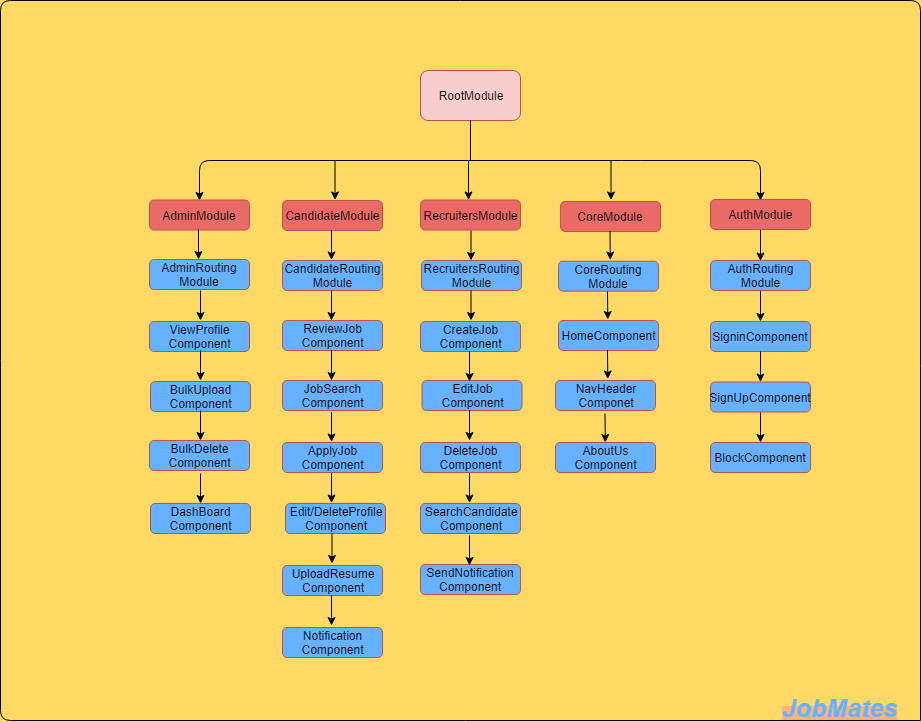

The diagram above was exported from draw.io. Its source (the exported page's mxGraphModel, read from the mxfile embedded in the PNG):
<mxGraphModel dx="1604" dy="1518" grid="1" gridSize="10" guides="1" tooltips="1" connect="1" arrows="1" fold="1" page="1" pageScale="1" pageWidth="850" pageHeight="1100" background="#FFD966" math="0" shadow="0">
  <root>
    <mxCell id="0" />
    <mxCell id="1" parent="0" />
    <mxCell id="UfGTInPZZab6EeR9RdT6-1" value="RootModule" style="rounded=1;whiteSpace=wrap;html=1;fillColor=#f8cecc;strokeColor=#B85450;" vertex="1" parent="1">
      <mxGeometry x="190" y="-130" width="100" height="50" as="geometry" />
    </mxCell>
    <mxCell id="UfGTInPZZab6EeR9RdT6-11" value="" style="endArrow=classic;html=1;entryX=0.5;entryY=0;entryDx=0;entryDy=0;" edge="1" parent="1" target="UfGTInPZZab6EeR9RdT6-14">
      <mxGeometry width="50" height="50" relative="1" as="geometry">
        <mxPoint x="380" y="-40" as="sourcePoint" />
        <mxPoint x="-80" as="targetPoint" />
        <Array as="points">
          <mxPoint x="-31" y="-40" />
        </Array>
      </mxGeometry>
    </mxCell>
    <mxCell id="UfGTInPZZab6EeR9RdT6-13" value="" style="endArrow=classic;html=1;" edge="1" parent="1">
      <mxGeometry width="50" height="50" relative="1" as="geometry">
        <mxPoint x="10" y="-40" as="sourcePoint" />
        <mxPoint x="530" as="targetPoint" />
        <Array as="points">
          <mxPoint x="351" y="-40" />
          <mxPoint x="401" y="-40" />
          <mxPoint x="530" y="-40" />
        </Array>
      </mxGeometry>
    </mxCell>
    <mxCell id="UfGTInPZZab6EeR9RdT6-14" value="AdminModule" style="rounded=1;whiteSpace=wrap;html=1;strokeColor=#B85450;fillColor=#EA6B66;" vertex="1" parent="1">
      <mxGeometry x="-81" y="-0.5" width="100" height="30" as="geometry" />
    </mxCell>
    <mxCell id="UfGTInPZZab6EeR9RdT6-16" value="" style="endArrow=classic;html=1;" edge="1" parent="1">
      <mxGeometry width="50" height="50" relative="1" as="geometry">
        <mxPoint x="238" y="-40.5" as="sourcePoint" />
        <mxPoint x="238" y="-0.5" as="targetPoint" />
      </mxGeometry>
    </mxCell>
    <mxCell id="UfGTInPZZab6EeR9RdT6-17" value="" style="endArrow=classic;html=1;" edge="1" parent="1">
      <mxGeometry width="50" height="50" relative="1" as="geometry">
        <mxPoint x="380.5" y="-40.5" as="sourcePoint" />
        <mxPoint x="380.5" y="-0.5" as="targetPoint" />
      </mxGeometry>
    </mxCell>
    <mxCell id="UfGTInPZZab6EeR9RdT6-18" value="" style="endArrow=classic;html=1;" edge="1" parent="1">
      <mxGeometry width="50" height="50" relative="1" as="geometry">
        <mxPoint x="104.5" y="-40.5" as="sourcePoint" />
        <mxPoint x="104.5" y="-0.5" as="targetPoint" />
      </mxGeometry>
    </mxCell>
    <mxCell id="UfGTInPZZab6EeR9RdT6-19" value="CandidateModule" style="rounded=1;whiteSpace=wrap;html=1;strokeColor=#B85450;fillColor=#EA6B66;" vertex="1" parent="1">
      <mxGeometry x="52" width="100" height="30" as="geometry" />
    </mxCell>
    <mxCell id="UfGTInPZZab6EeR9RdT6-20" value="AuthModule" style="rounded=1;whiteSpace=wrap;html=1;strokeColor=#B85450;fillColor=#EA6B66;" vertex="1" parent="1">
      <mxGeometry x="480" y="-1" width="100" height="30" as="geometry" />
    </mxCell>
    <mxCell id="UfGTInPZZab6EeR9RdT6-22" value="&lt;span lang=&quot;EN-IN&quot;&gt;RecruitersModule&lt;/span&gt;" style="rounded=1;whiteSpace=wrap;html=1;strokeColor=#B85450;fillColor=#EA6B66;" vertex="1" parent="1">
      <mxGeometry x="190" y="-0.5" width="100" height="30" as="geometry" />
    </mxCell>
    <mxCell id="UfGTInPZZab6EeR9RdT6-36" value="SigninComponent" style="rounded=1;whiteSpace=wrap;html=1;strokeColor=#B85450;fillColor=#66B2FF;" vertex="1" parent="1">
      <mxGeometry x="480" y="121" width="100" height="30" as="geometry" />
    </mxCell>
    <mxCell id="UfGTInPZZab6EeR9RdT6-37" value="SignUpComponent" style="rounded=1;whiteSpace=wrap;html=1;strokeColor=#B85450;fillColor=#66B2FF;" vertex="1" parent="1">
      <mxGeometry x="480" y="181.5" width="100" height="30" as="geometry" />
    </mxCell>
    <mxCell id="UfGTInPZZab6EeR9RdT6-38" value="BlockComponent" style="rounded=1;whiteSpace=wrap;html=1;strokeColor=#B85450;fillColor=#66B2FF;" vertex="1" parent="1">
      <mxGeometry x="480" y="242" width="100" height="30" as="geometry" />
    </mxCell>
    <mxCell id="UfGTInPZZab6EeR9RdT6-39" value="" style="endArrow=classic;html=1;entryX=0.5;entryY=0;entryDx=0;entryDy=0;" edge="1" parent="1">
      <mxGeometry width="50" height="50" relative="1" as="geometry">
        <mxPoint x="530" y="90" as="sourcePoint" />
        <mxPoint x="530" y="121" as="targetPoint" />
      </mxGeometry>
    </mxCell>
    <mxCell id="UfGTInPZZab6EeR9RdT6-40" value="" style="endArrow=classic;html=1;exitX=0.5;exitY=1;exitDx=0;exitDy=0;" edge="1" parent="1" source="UfGTInPZZab6EeR9RdT6-36" target="UfGTInPZZab6EeR9RdT6-37">
      <mxGeometry width="50" height="50" relative="1" as="geometry">
        <mxPoint x="-130" y="280" as="sourcePoint" />
        <mxPoint x="50" y="160" as="targetPoint" />
      </mxGeometry>
    </mxCell>
    <mxCell id="UfGTInPZZab6EeR9RdT6-41" value="" style="endArrow=classic;html=1;exitX=0.5;exitY=1;exitDx=0;exitDy=0;" edge="1" parent="1" source="UfGTInPZZab6EeR9RdT6-37" target="UfGTInPZZab6EeR9RdT6-38">
      <mxGeometry width="50" height="50" relative="1" as="geometry">
        <mxPoint x="-130" y="280" as="sourcePoint" />
        <mxPoint x="-80" y="230" as="targetPoint" />
      </mxGeometry>
    </mxCell>
    <mxCell id="UfGTInPZZab6EeR9RdT6-57" value="BulkUpload&lt;br&gt;Component" style="rounded=1;whiteSpace=wrap;html=1;strokeColor=#B85450;fillColor=#66B2FF;" vertex="1" parent="1">
      <mxGeometry x="-80" y="181" width="100" height="30" as="geometry" />
    </mxCell>
    <mxCell id="UfGTInPZZab6EeR9RdT6-58" value="ViewProfile&lt;br&gt;Component" style="rounded=1;whiteSpace=wrap;html=1;strokeColor=#B85450;fillColor=#66B2FF;" vertex="1" parent="1">
      <mxGeometry x="-81" y="121" width="100" height="30" as="geometry" />
    </mxCell>
    <mxCell id="UfGTInPZZab6EeR9RdT6-60" value="BulkDelete&lt;br&gt;Component" style="rounded=1;whiteSpace=wrap;html=1;strokeColor=#B85450;fillColor=#66B2FF;" vertex="1" parent="1">
      <mxGeometry x="-81" y="240" width="100" height="30" as="geometry" />
    </mxCell>
    <mxCell id="UfGTInPZZab6EeR9RdT6-62" value="DashBoard&lt;br&gt;Component" style="rounded=1;whiteSpace=wrap;html=1;strokeColor=#B85450;fillColor=#66B2FF;" vertex="1" parent="1">
      <mxGeometry x="-80" y="303" width="100" height="30" as="geometry" />
    </mxCell>
    <mxCell id="UfGTInPZZab6EeR9RdT6-63" value="ReviewJob&lt;br&gt;Component" style="rounded=1;whiteSpace=wrap;html=1;strokeColor=#B85450;fillColor=#66B2FF;" vertex="1" parent="1">
      <mxGeometry x="52" y="120" width="100" height="30" as="geometry" />
    </mxCell>
    <mxCell id="UfGTInPZZab6EeR9RdT6-64" value="JobSearch&lt;br&gt;Component" style="rounded=1;whiteSpace=wrap;html=1;strokeColor=#B85450;fillColor=#66B2FF;" vertex="1" parent="1">
      <mxGeometry x="52" y="180" width="100" height="30" as="geometry" />
    </mxCell>
    <mxCell id="UfGTInPZZab6EeR9RdT6-65" value="ApplyJob&lt;br&gt;Component" style="rounded=1;whiteSpace=wrap;html=1;strokeColor=#B85450;fillColor=#66B2FF;" vertex="1" parent="1">
      <mxGeometry x="52" y="242" width="100" height="30" as="geometry" />
    </mxCell>
    <mxCell id="UfGTInPZZab6EeR9RdT6-67" value="Edit/DeleteProfile&lt;br&gt;Component" style="rounded=1;whiteSpace=wrap;html=1;strokeColor=#B85450;fillColor=#66B2FF;" vertex="1" parent="1">
      <mxGeometry x="55" y="303" width="100" height="30" as="geometry" />
    </mxCell>
    <mxCell id="UfGTInPZZab6EeR9RdT6-69" value="UploadResume&lt;br&gt;Component" style="rounded=1;whiteSpace=wrap;html=1;strokeColor=#B85450;fillColor=#66B2FF;" vertex="1" parent="1">
      <mxGeometry x="52" y="365" width="100" height="30" as="geometry" />
    </mxCell>
    <mxCell id="UfGTInPZZab6EeR9RdT6-70" value="Notification&lt;br&gt;Component" style="rounded=1;whiteSpace=wrap;html=1;strokeColor=#B85450;fillColor=#66B2FF;" vertex="1" parent="1">
      <mxGeometry x="52" y="427" width="100" height="30" as="geometry" />
    </mxCell>
    <mxCell id="UfGTInPZZab6EeR9RdT6-73" value="" style="endArrow=classic;html=1;exitX=0.5;exitY=1;exitDx=0;exitDy=0;entryX=0.5;entryY=0;entryDx=0;entryDy=0;" edge="1" parent="1">
      <mxGeometry width="50" height="50" relative="1" as="geometry">
        <mxPoint x="101" y="90" as="sourcePoint" />
        <mxPoint x="101" y="120" as="targetPoint" />
        <Array as="points">
          <mxPoint x="101" y="90" />
        </Array>
      </mxGeometry>
    </mxCell>
    <mxCell id="UfGTInPZZab6EeR9RdT6-74" value="" style="endArrow=classic;html=1;exitX=0.5;exitY=1;exitDx=0;exitDy=0;entryX=0.5;entryY=0;entryDx=0;entryDy=0;" edge="1" parent="1">
      <mxGeometry width="50" height="50" relative="1" as="geometry">
        <mxPoint x="101" y="150" as="sourcePoint" />
        <mxPoint x="101" y="180" as="targetPoint" />
      </mxGeometry>
    </mxCell>
    <mxCell id="UfGTInPZZab6EeR9RdT6-75" value="" style="endArrow=classic;html=1;exitX=0.5;exitY=1;exitDx=0;exitDy=0;entryX=0.5;entryY=0;entryDx=0;entryDy=0;" edge="1" parent="1">
      <mxGeometry width="50" height="50" relative="1" as="geometry">
        <mxPoint x="101" y="211.5" as="sourcePoint" />
        <mxPoint x="101" y="241.5" as="targetPoint" />
      </mxGeometry>
    </mxCell>
    <mxCell id="UfGTInPZZab6EeR9RdT6-76" value="" style="endArrow=classic;html=1;exitX=0.5;exitY=1;exitDx=0;exitDy=0;entryX=0.5;entryY=0;entryDx=0;entryDy=0;" edge="1" parent="1">
      <mxGeometry width="50" height="50" relative="1" as="geometry">
        <mxPoint x="101" y="272.5" as="sourcePoint" />
        <mxPoint x="101" y="302.5" as="targetPoint" />
      </mxGeometry>
    </mxCell>
    <mxCell id="UfGTInPZZab6EeR9RdT6-78" value="" style="endArrow=classic;html=1;exitX=0.5;exitY=1;exitDx=0;exitDy=0;entryX=0.5;entryY=0;entryDx=0;entryDy=0;" edge="1" parent="1">
      <mxGeometry width="50" height="50" relative="1" as="geometry">
        <mxPoint x="101.5" y="333" as="sourcePoint" />
        <mxPoint x="101.5" y="363" as="targetPoint" />
      </mxGeometry>
    </mxCell>
    <mxCell id="UfGTInPZZab6EeR9RdT6-79" value="" style="endArrow=classic;html=1;exitX=0.5;exitY=1;exitDx=0;exitDy=0;entryX=0.5;entryY=0;entryDx=0;entryDy=0;" edge="1" parent="1">
      <mxGeometry width="50" height="50" relative="1" as="geometry">
        <mxPoint x="101" y="395" as="sourcePoint" />
        <mxPoint x="101" y="425" as="targetPoint" />
      </mxGeometry>
    </mxCell>
    <mxCell id="UfGTInPZZab6EeR9RdT6-80" value="" style="endArrow=classic;html=1;exitX=0.5;exitY=1;exitDx=0;exitDy=0;entryX=0.5;entryY=0;entryDx=0;entryDy=0;" edge="1" parent="1">
      <mxGeometry width="50" height="50" relative="1" as="geometry">
        <mxPoint x="-30" y="90" as="sourcePoint" />
        <mxPoint x="-30" y="120" as="targetPoint" />
      </mxGeometry>
    </mxCell>
    <mxCell id="UfGTInPZZab6EeR9RdT6-82" value="" style="endArrow=classic;html=1;exitX=0.5;exitY=1;exitDx=0;exitDy=0;entryX=0.5;entryY=0;entryDx=0;entryDy=0;" edge="1" parent="1">
      <mxGeometry width="50" height="50" relative="1" as="geometry">
        <mxPoint x="-30" y="150" as="sourcePoint" />
        <mxPoint x="-30" y="180" as="targetPoint" />
      </mxGeometry>
    </mxCell>
    <mxCell id="UfGTInPZZab6EeR9RdT6-84" value="" style="endArrow=classic;html=1;exitX=0.5;exitY=1;exitDx=0;exitDy=0;entryX=0.5;entryY=0;entryDx=0;entryDy=0;" edge="1" parent="1">
      <mxGeometry width="50" height="50" relative="1" as="geometry">
        <mxPoint x="-30" y="210" as="sourcePoint" />
        <mxPoint x="-30" y="240" as="targetPoint" />
      </mxGeometry>
    </mxCell>
    <mxCell id="UfGTInPZZab6EeR9RdT6-86" value="" style="endArrow=classic;html=1;exitX=0.5;exitY=1;exitDx=0;exitDy=0;entryX=0.5;entryY=0;entryDx=0;entryDy=0;" edge="1" parent="1">
      <mxGeometry width="50" height="50" relative="1" as="geometry">
        <mxPoint x="-30" y="273" as="sourcePoint" />
        <mxPoint x="-30" y="303" as="targetPoint" />
      </mxGeometry>
    </mxCell>
    <mxCell id="UfGTInPZZab6EeR9RdT6-88" value="CreateJob&lt;br&gt;Component&lt;br&gt;" style="rounded=1;whiteSpace=wrap;html=1;strokeColor=#B85450;fillColor=#66B2FF;" vertex="1" parent="1">
      <mxGeometry x="190" y="121" width="100" height="30" as="geometry" />
    </mxCell>
    <mxCell id="UfGTInPZZab6EeR9RdT6-89" value="EditJob&lt;br&gt;Component&lt;br&gt;" style="rounded=1;whiteSpace=wrap;html=1;strokeColor=#B85450;fillColor=#66B2FF;" vertex="1" parent="1">
      <mxGeometry x="191.5" y="180" width="100" height="30" as="geometry" />
    </mxCell>
    <mxCell id="UfGTInPZZab6EeR9RdT6-90" value="DeleteJob&lt;br&gt;Component&lt;br&gt;" style="rounded=1;whiteSpace=wrap;html=1;strokeColor=#B85450;fillColor=#66B2FF;" vertex="1" parent="1">
      <mxGeometry x="190" y="242" width="100" height="30" as="geometry" />
    </mxCell>
    <mxCell id="UfGTInPZZab6EeR9RdT6-94" value="SearchCandidate&lt;br&gt;Component&lt;br&gt;" style="rounded=1;whiteSpace=wrap;html=1;strokeColor=#B85450;fillColor=#66B2FF;" vertex="1" parent="1">
      <mxGeometry x="190" y="303" width="100" height="30" as="geometry" />
    </mxCell>
    <mxCell id="UfGTInPZZab6EeR9RdT6-95" value="SendNotification&lt;br&gt;Component&lt;br&gt;" style="rounded=1;whiteSpace=wrap;html=1;strokeColor=#B85450;fillColor=#66B2FF;" vertex="1" parent="1">
      <mxGeometry x="190" y="364" width="100" height="30" as="geometry" />
    </mxCell>
    <mxCell id="UfGTInPZZab6EeR9RdT6-97" value="" style="endArrow=classic;html=1;exitX=0.5;exitY=1;exitDx=0;exitDy=0;" edge="1" parent="1">
      <mxGeometry width="50" height="50" relative="1" as="geometry">
        <mxPoint x="240.5" y="30" as="sourcePoint" />
        <mxPoint x="240.5" y="60" as="targetPoint" />
      </mxGeometry>
    </mxCell>
    <mxCell id="UfGTInPZZab6EeR9RdT6-98" value="" style="endArrow=classic;html=1;exitX=0.5;exitY=1;exitDx=0;exitDy=0;" edge="1" parent="1">
      <mxGeometry width="50" height="50" relative="1" as="geometry">
        <mxPoint x="239" y="151" as="sourcePoint" />
        <mxPoint x="239" y="181" as="targetPoint" />
      </mxGeometry>
    </mxCell>
    <mxCell id="UfGTInPZZab6EeR9RdT6-99" value="" style="endArrow=classic;html=1;exitX=0.5;exitY=1;exitDx=0;exitDy=0;" edge="1" parent="1">
      <mxGeometry width="50" height="50" relative="1" as="geometry">
        <mxPoint x="239" y="210" as="sourcePoint" />
        <mxPoint x="239" y="240" as="targetPoint" />
      </mxGeometry>
    </mxCell>
    <mxCell id="UfGTInPZZab6EeR9RdT6-101" value="" style="endArrow=classic;html=1;exitX=0.5;exitY=1;exitDx=0;exitDy=0;" edge="1" parent="1">
      <mxGeometry width="50" height="50" relative="1" as="geometry">
        <mxPoint x="239" y="272.5" as="sourcePoint" />
        <mxPoint x="239" y="302.5" as="targetPoint" />
      </mxGeometry>
    </mxCell>
    <mxCell id="UfGTInPZZab6EeR9RdT6-102" value="" style="endArrow=classic;html=1;exitX=0.5;exitY=1;exitDx=0;exitDy=0;" edge="1" parent="1">
      <mxGeometry width="50" height="50" relative="1" as="geometry">
        <mxPoint x="239" y="335" as="sourcePoint" />
        <mxPoint x="239" y="365" as="targetPoint" />
      </mxGeometry>
    </mxCell>
    <mxCell id="UfGTInPZZab6EeR9RdT6-127" value="AboutUs&lt;br&gt;Component&lt;br&gt;" style="rounded=1;whiteSpace=wrap;html=1;strokeColor=#B85450;fillColor=#66B2FF;" vertex="1" parent="1">
      <mxGeometry x="325" y="242" width="100" height="30" as="geometry" />
    </mxCell>
    <mxCell id="UfGTInPZZab6EeR9RdT6-128" value="NavHeader&lt;br&gt;Componet" style="rounded=1;whiteSpace=wrap;html=1;strokeColor=#B85450;fillColor=#66B2FF;" vertex="1" parent="1">
      <mxGeometry x="325" y="180" width="100" height="30" as="geometry" />
    </mxCell>
    <mxCell id="UfGTInPZZab6EeR9RdT6-129" value="HomeComponent" style="rounded=1;whiteSpace=wrap;html=1;strokeColor=#B85450;fillColor=#66B2FF;" vertex="1" parent="1">
      <mxGeometry x="328" y="120" width="100" height="30" as="geometry" />
    </mxCell>
    <mxCell id="UfGTInPZZab6EeR9RdT6-130" value="CoreModule" style="rounded=1;whiteSpace=wrap;html=1;strokeColor=#B85450;fillColor=#EA6B66;" vertex="1" parent="1">
      <mxGeometry x="330" y="1" width="100" height="30" as="geometry" />
    </mxCell>
    <mxCell id="UfGTInPZZab6EeR9RdT6-134" value="" style="endArrow=classic;html=1;exitX=0.5;exitY=1;exitDx=0;exitDy=0;" edge="1" parent="1">
      <mxGeometry width="50" height="50" relative="1" as="geometry">
        <mxPoint x="379.47058823529414" y="30.5" as="sourcePoint" />
        <mxPoint x="379.81951871657793" y="59.5" as="targetPoint" />
      </mxGeometry>
    </mxCell>
    <mxCell id="UfGTInPZZab6EeR9RdT6-135" value="" style="endArrow=classic;html=1;exitX=0.5;exitY=1;exitDx=0;exitDy=0;" edge="1" parent="1">
      <mxGeometry width="50" height="50" relative="1" as="geometry">
        <mxPoint x="376.97058823529414" y="90" as="sourcePoint" />
        <mxPoint x="377.31951871657793" y="119" as="targetPoint" />
      </mxGeometry>
    </mxCell>
    <mxCell id="UfGTInPZZab6EeR9RdT6-136" value="" style="endArrow=classic;html=1;exitX=0.5;exitY=1;exitDx=0;exitDy=0;" edge="1" parent="1">
      <mxGeometry width="50" height="50" relative="1" as="geometry">
        <mxPoint x="376.97058823529414" y="149.5" as="sourcePoint" />
        <mxPoint x="377.31951871657793" y="178.5" as="targetPoint" />
      </mxGeometry>
    </mxCell>
    <mxCell id="UfGTInPZZab6EeR9RdT6-144" value="" style="endArrow=none;html=1;" edge="1" parent="1">
      <mxGeometry width="50" height="50" relative="1" as="geometry">
        <mxPoint x="690" y="520" as="sourcePoint" />
        <mxPoint x="690" y="520" as="targetPoint" />
        <Array as="points">
          <mxPoint x="-230" y="520" />
          <mxPoint x="-230" y="-200" />
          <mxPoint x="690" y="-200" />
        </Array>
      </mxGeometry>
    </mxCell>
    <mxCell id="UfGTInPZZab6EeR9RdT6-145" value="&lt;b&gt;&lt;i style=&quot;background-color: rgb(255 , 181 , 112)&quot;&gt;&lt;font style=&quot;font-size: 25px&quot; color=&quot;#66b2ff&quot;&gt;JobMates&lt;/font&gt;&lt;/i&gt;&lt;/b&gt;" style="text;html=1;resizable=0;points=[];autosize=1;align=left;verticalAlign=top;spacingTop=-4;" vertex="1" parent="1">
      <mxGeometry x="550" y="490" width="130" height="20" as="geometry" />
    </mxCell>
    <mxCell id="UfGTInPZZab6EeR9RdT6-173" value="AdminRouting&lt;br&gt;Module&lt;br&gt;" style="rounded=1;whiteSpace=wrap;html=1;strokeColor=#B85450;fillColor=#66B2FF;" vertex="1" parent="1">
      <mxGeometry x="-81" y="59" width="100" height="30" as="geometry" />
    </mxCell>
    <mxCell id="UfGTInPZZab6EeR9RdT6-176" value="" style="endArrow=classic;html=1;exitX=0.5;exitY=1;exitDx=0;exitDy=0;entryX=0.5;entryY=0;entryDx=0;entryDy=0;" edge="1" parent="1">
      <mxGeometry width="50" height="50" relative="1" as="geometry">
        <mxPoint x="-32" y="29" as="sourcePoint" />
        <mxPoint x="-32" y="59" as="targetPoint" />
      </mxGeometry>
    </mxCell>
    <mxCell id="UfGTInPZZab6EeR9RdT6-181" value="CandidateRouting&lt;br&gt;Module&lt;br&gt;" style="rounded=1;whiteSpace=wrap;html=1;strokeColor=#B85450;fillColor=#66B2FF;" vertex="1" parent="1">
      <mxGeometry x="52" y="60" width="100" height="30" as="geometry" />
    </mxCell>
    <mxCell id="UfGTInPZZab6EeR9RdT6-182" value="" style="endArrow=classic;html=1;exitX=0.5;exitY=1;exitDx=0;exitDy=0;entryX=0.5;entryY=0;entryDx=0;entryDy=0;" edge="1" parent="1">
      <mxGeometry width="50" height="50" relative="1" as="geometry">
        <mxPoint x="101" y="29.5" as="sourcePoint" />
        <mxPoint x="101" y="59.5" as="targetPoint" />
        <Array as="points">
          <mxPoint x="101" y="29.5" />
        </Array>
      </mxGeometry>
    </mxCell>
    <mxCell id="UfGTInPZZab6EeR9RdT6-185" value="RecruitersRouting&lt;br&gt;Module&lt;br&gt;" style="rounded=1;whiteSpace=wrap;html=1;strokeColor=#B85450;fillColor=#66B2FF;" vertex="1" parent="1">
      <mxGeometry x="191" y="60" width="100" height="30" as="geometry" />
    </mxCell>
    <mxCell id="UfGTInPZZab6EeR9RdT6-186" value="CoreRouting&lt;br&gt;Module&lt;br&gt;" style="rounded=1;whiteSpace=wrap;html=1;strokeColor=#B85450;fillColor=#66B2FF;" vertex="1" parent="1">
      <mxGeometry x="328" y="60.666748046875" width="100" height="30" as="geometry" />
    </mxCell>
    <mxCell id="UfGTInPZZab6EeR9RdT6-187" value="" style="endArrow=classic;html=1;exitX=0.5;exitY=1;exitDx=0;exitDy=0;" edge="1" parent="1">
      <mxGeometry width="50" height="50" relative="1" as="geometry">
        <mxPoint x="374.47058823529414" y="213" as="sourcePoint" />
        <mxPoint x="374.81951871657793" y="242" as="targetPoint" />
      </mxGeometry>
    </mxCell>
    <mxCell id="UfGTInPZZab6EeR9RdT6-200" value="" style="endArrow=classic;html=1;exitX=0.5;exitY=1;exitDx=0;exitDy=0;" edge="1" parent="1">
      <mxGeometry width="50" height="50" relative="1" as="geometry">
        <mxPoint x="240.5" y="90" as="sourcePoint" />
        <mxPoint x="240.5" y="120" as="targetPoint" />
      </mxGeometry>
    </mxCell>
    <mxCell id="UfGTInPZZab6EeR9RdT6-202" value="" style="endArrow=none;html=1;" edge="1" parent="1">
      <mxGeometry width="50" height="50" relative="1" as="geometry">
        <mxPoint x="240" y="-40" as="sourcePoint" />
        <mxPoint x="240" y="-80" as="targetPoint" />
      </mxGeometry>
    </mxCell>
    <mxCell id="UfGTInPZZab6EeR9RdT6-207" value="AuthRouting&lt;br&gt;Module&lt;br&gt;" style="rounded=1;whiteSpace=wrap;html=1;strokeColor=#B85450;fillColor=#66B2FF;" vertex="1" parent="1">
      <mxGeometry x="480" y="60" width="100" height="30" as="geometry" />
    </mxCell>
    <mxCell id="UfGTInPZZab6EeR9RdT6-208" value="" style="endArrow=classic;html=1;entryX=0.5;entryY=0;entryDx=0;entryDy=0;" edge="1" parent="1">
      <mxGeometry width="50" height="50" relative="1" as="geometry">
        <mxPoint x="530" y="29.5" as="sourcePoint" />
        <mxPoint x="530" y="60.5" as="targetPoint" />
      </mxGeometry>
    </mxCell>
  </root>
</mxGraphModel>